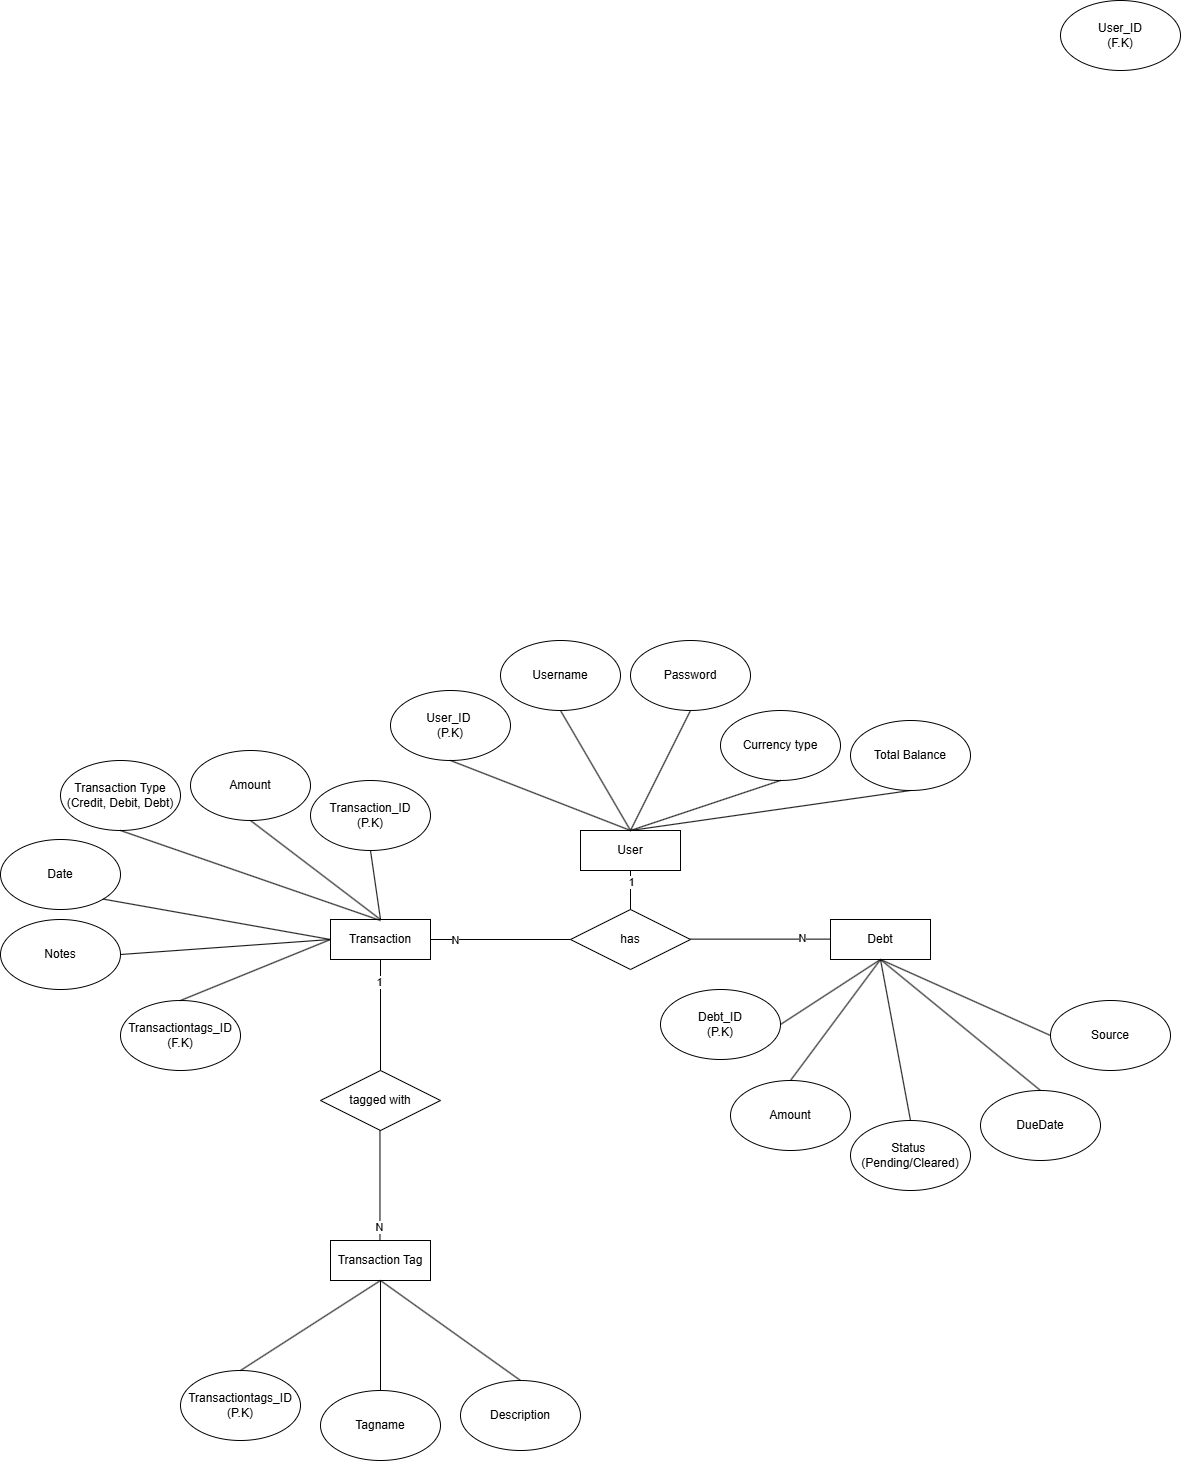

The diagram above was exported from draw.io. Its source (the exported page's mxGraphModel, read from the mxfile embedded in the PNG):
<mxGraphModel dx="2461" dy="1893" grid="1" gridSize="10" guides="1" tooltips="1" connect="1" arrows="1" fold="1" page="1" pageScale="1" pageWidth="850" pageHeight="1100" math="0" shadow="0">
  <root>
    <mxCell id="0" />
    <mxCell id="1" parent="0" />
    <mxCell id="XBjI4tOnw04sQGiv1Dp3-1" value="User" style="whiteSpace=wrap;html=1;align=center;" parent="1" vertex="1">
      <mxGeometry x="400" y="80" width="100" height="40" as="geometry" />
    </mxCell>
    <mxCell id="XBjI4tOnw04sQGiv1Dp3-6" value="Transaction" style="whiteSpace=wrap;html=1;align=center;" parent="1" vertex="1">
      <mxGeometry x="150" y="169" width="100" height="40" as="geometry" />
    </mxCell>
    <mxCell id="XBjI4tOnw04sQGiv1Dp3-7" value="" style="endArrow=none;html=1;rounded=0;entryX=0.5;entryY=1;entryDx=0;entryDy=0;" parent="1" target="XBjI4tOnw04sQGiv1Dp3-1" edge="1">
      <mxGeometry relative="1" as="geometry">
        <mxPoint x="450" y="160" as="sourcePoint" />
        <mxPoint x="440" y="140" as="targetPoint" />
      </mxGeometry>
    </mxCell>
    <mxCell id="XBjI4tOnw04sQGiv1Dp3-75" value="1" style="edgeLabel;html=1;align=center;verticalAlign=middle;resizable=0;points=[];" parent="XBjI4tOnw04sQGiv1Dp3-7" vertex="1" connectable="0">
      <mxGeometry x="0.4542" relative="1" as="geometry">
        <mxPoint as="offset" />
      </mxGeometry>
    </mxCell>
    <mxCell id="XBjI4tOnw04sQGiv1Dp3-8" value="has" style="shape=rhombus;perimeter=rhombusPerimeter;whiteSpace=wrap;html=1;align=center;" parent="1" vertex="1">
      <mxGeometry x="390" y="159" width="120" height="60" as="geometry" />
    </mxCell>
    <mxCell id="XBjI4tOnw04sQGiv1Dp3-9" value="" style="endArrow=none;html=1;rounded=0;entryX=0;entryY=0.5;entryDx=0;entryDy=0;exitX=1;exitY=0.5;exitDx=0;exitDy=0;" parent="1" source="XBjI4tOnw04sQGiv1Dp3-6" target="XBjI4tOnw04sQGiv1Dp3-8" edge="1">
      <mxGeometry relative="1" as="geometry">
        <mxPoint x="250" y="180.33" as="sourcePoint" />
        <mxPoint x="390" y="180" as="targetPoint" />
      </mxGeometry>
    </mxCell>
    <mxCell id="XBjI4tOnw04sQGiv1Dp3-76" value="N" style="edgeLabel;html=1;align=center;verticalAlign=middle;resizable=0;points=[];" parent="XBjI4tOnw04sQGiv1Dp3-9" vertex="1" connectable="0">
      <mxGeometry x="-0.6531" relative="1" as="geometry">
        <mxPoint as="offset" />
      </mxGeometry>
    </mxCell>
    <mxCell id="XBjI4tOnw04sQGiv1Dp3-10" value="Debt" style="whiteSpace=wrap;html=1;align=center;" parent="1" vertex="1">
      <mxGeometry x="650" y="169" width="100" height="40" as="geometry" />
    </mxCell>
    <mxCell id="XBjI4tOnw04sQGiv1Dp3-11" value="" style="endArrow=none;html=1;rounded=0;entryX=0;entryY=0.5;entryDx=0;entryDy=0;exitX=1;exitY=0.5;exitDx=0;exitDy=0;" parent="1" edge="1">
      <mxGeometry relative="1" as="geometry">
        <mxPoint x="510" y="188.62" as="sourcePoint" />
        <mxPoint x="650" y="188.62" as="targetPoint" />
      </mxGeometry>
    </mxCell>
    <mxCell id="XBjI4tOnw04sQGiv1Dp3-81" value="N" style="edgeLabel;html=1;align=center;verticalAlign=middle;resizable=0;points=[];" parent="XBjI4tOnw04sQGiv1Dp3-11" vertex="1" connectable="0">
      <mxGeometry x="0.5773" y="2" relative="1" as="geometry">
        <mxPoint as="offset" />
      </mxGeometry>
    </mxCell>
    <mxCell id="XBjI4tOnw04sQGiv1Dp3-16" value="" style="endArrow=none;html=1;rounded=0;exitX=0.5;exitY=1;exitDx=0;exitDy=0;" parent="1" source="XBjI4tOnw04sQGiv1Dp3-6" edge="1">
      <mxGeometry relative="1" as="geometry">
        <mxPoint x="190" y="310" as="sourcePoint" />
        <mxPoint x="200" y="320" as="targetPoint" />
      </mxGeometry>
    </mxCell>
    <mxCell id="XBjI4tOnw04sQGiv1Dp3-82" value="1" style="edgeLabel;html=1;align=center;verticalAlign=middle;resizable=0;points=[];" parent="XBjI4tOnw04sQGiv1Dp3-16" vertex="1" connectable="0">
      <mxGeometry x="-0.6093" y="-2" relative="1" as="geometry">
        <mxPoint as="offset" />
      </mxGeometry>
    </mxCell>
    <mxCell id="XBjI4tOnw04sQGiv1Dp3-17" value="tagged with" style="shape=rhombus;perimeter=rhombusPerimeter;whiteSpace=wrap;html=1;align=center;" parent="1" vertex="1">
      <mxGeometry x="140" y="320" width="120" height="60" as="geometry" />
    </mxCell>
    <mxCell id="XBjI4tOnw04sQGiv1Dp3-18" value="" style="endArrow=none;html=1;rounded=0;exitX=0.5;exitY=1;exitDx=0;exitDy=0;" parent="1" edge="1">
      <mxGeometry relative="1" as="geometry">
        <mxPoint x="199.47" y="380" as="sourcePoint" />
        <mxPoint x="199.47" y="491" as="targetPoint" />
      </mxGeometry>
    </mxCell>
    <mxCell id="XBjI4tOnw04sQGiv1Dp3-83" value="N" style="edgeLabel;html=1;align=center;verticalAlign=middle;resizable=0;points=[];" parent="XBjI4tOnw04sQGiv1Dp3-18" vertex="1" connectable="0">
      <mxGeometry x="0.7369" y="-1" relative="1" as="geometry">
        <mxPoint as="offset" />
      </mxGeometry>
    </mxCell>
    <mxCell id="XBjI4tOnw04sQGiv1Dp3-19" value="Transaction Tag" style="whiteSpace=wrap;html=1;align=center;" parent="1" vertex="1">
      <mxGeometry x="150" y="490" width="100" height="40" as="geometry" />
    </mxCell>
    <mxCell id="XBjI4tOnw04sQGiv1Dp3-21" value="Transaction Type&lt;div&gt;(Credit, Debit, Debt)&lt;/div&gt;" style="ellipse;whiteSpace=wrap;html=1;align=center;" parent="1" vertex="1">
      <mxGeometry x="-120" y="10" width="120" height="70" as="geometry" />
    </mxCell>
    <mxCell id="XBjI4tOnw04sQGiv1Dp3-28" value="Amount" style="ellipse;whiteSpace=wrap;html=1;align=center;" parent="1" vertex="1">
      <mxGeometry x="10" width="120" height="70" as="geometry" />
    </mxCell>
    <mxCell id="XBjI4tOnw04sQGiv1Dp3-29" value="&lt;div&gt;&lt;br&gt;&lt;/div&gt;Transaction_ID&lt;div&gt;(P.K)&lt;br&gt;&lt;div&gt;&lt;br&gt;&lt;/div&gt;&lt;/div&gt;" style="ellipse;whiteSpace=wrap;html=1;align=center;" parent="1" vertex="1">
      <mxGeometry x="130" y="30" width="120" height="70" as="geometry" />
    </mxCell>
    <mxCell id="XBjI4tOnw04sQGiv1Dp3-30" value="User_ID&amp;nbsp;&lt;div&gt;(P.K)&lt;/div&gt;" style="ellipse;whiteSpace=wrap;html=1;align=center;" parent="1" vertex="1">
      <mxGeometry x="210" y="-60" width="120" height="70" as="geometry" />
    </mxCell>
    <mxCell id="XBjI4tOnw04sQGiv1Dp3-31" value="Username" style="ellipse;whiteSpace=wrap;html=1;align=center;" parent="1" vertex="1">
      <mxGeometry x="320" y="-110" width="120" height="70" as="geometry" />
    </mxCell>
    <mxCell id="XBjI4tOnw04sQGiv1Dp3-32" value="Password" style="ellipse;whiteSpace=wrap;html=1;align=center;" parent="1" vertex="1">
      <mxGeometry x="450" y="-110" width="120" height="70" as="geometry" />
    </mxCell>
    <mxCell id="XBjI4tOnw04sQGiv1Dp3-33" value="Currency type" style="ellipse;whiteSpace=wrap;html=1;align=center;" parent="1" vertex="1">
      <mxGeometry x="540" y="-40" width="120" height="70" as="geometry" />
    </mxCell>
    <mxCell id="XBjI4tOnw04sQGiv1Dp3-34" value="Date" style="ellipse;whiteSpace=wrap;html=1;align=center;" parent="1" vertex="1">
      <mxGeometry x="-180" y="89" width="120" height="70" as="geometry" />
    </mxCell>
    <mxCell id="XBjI4tOnw04sQGiv1Dp3-35" value="Notes&lt;span style=&quot;color: rgba(0, 0, 0, 0); font-family: monospace; font-size: 0px; text-align: start; text-wrap-mode: nowrap;&quot;&gt;%3CmxGraphModel%3E%3Croot%3E%3CmxCell%20id%3D%220%22%2F%3E%3CmxCell%20id%3D%221%22%20parent%3D%220%22%2F%3E%3CmxCell%20id%3D%222%22%20value%3D%22Date%22%20style%3D%22ellipse%3BwhiteSpace%3Dwrap%3Bhtml%3D1%3Balign%3Dcenter%3B%22%20vertex%3D%221%22%20parent%3D%221%22%3E%3CmxGeometry%20x%3D%22-60%22%20y%3D%22169%22%20width%3D%22120%22%20height%3D%2270%22%20as%3D%22geometry%22%2F%3E%3C%2FmxCell%3E%3C%2Froot%3E%3C%2FmxGraphModel%3E&lt;/span&gt;" style="ellipse;whiteSpace=wrap;html=1;align=center;" parent="1" vertex="1">
      <mxGeometry x="-180" y="169" width="120" height="70" as="geometry" />
    </mxCell>
    <mxCell id="XBjI4tOnw04sQGiv1Dp3-37" value="Transactiontags_ID&lt;div&gt;(F.K)&lt;/div&gt;" style="ellipse;whiteSpace=wrap;html=1;align=center;" parent="1" vertex="1">
      <mxGeometry x="-60" y="250" width="120" height="70" as="geometry" />
    </mxCell>
    <mxCell id="XBjI4tOnw04sQGiv1Dp3-39" value="User_ID&lt;div&gt;(F.K)&lt;/div&gt;" style="ellipse;whiteSpace=wrap;html=1;align=center;" parent="1" vertex="1">
      <mxGeometry x="880" y="-750" width="120" height="70" as="geometry" />
    </mxCell>
    <mxCell id="XBjI4tOnw04sQGiv1Dp3-41" value="Transactiontags_ID&lt;div&gt;(P.K)&lt;/div&gt;" style="ellipse;whiteSpace=wrap;html=1;align=center;" parent="1" vertex="1">
      <mxGeometry y="620" width="120" height="70" as="geometry" />
    </mxCell>
    <mxCell id="XBjI4tOnw04sQGiv1Dp3-42" value="Tagname" style="ellipse;whiteSpace=wrap;html=1;align=center;" parent="1" vertex="1">
      <mxGeometry x="140" y="640" width="120" height="70" as="geometry" />
    </mxCell>
    <mxCell id="XBjI4tOnw04sQGiv1Dp3-43" value="Description" style="ellipse;whiteSpace=wrap;html=1;align=center;" parent="1" vertex="1">
      <mxGeometry x="280" y="630" width="120" height="70" as="geometry" />
    </mxCell>
    <mxCell id="XBjI4tOnw04sQGiv1Dp3-45" value="Debt_ID&lt;div&gt;(P.K)&lt;/div&gt;" style="ellipse;whiteSpace=wrap;html=1;align=center;" parent="1" vertex="1">
      <mxGeometry x="480" y="239" width="120" height="70" as="geometry" />
    </mxCell>
    <mxCell id="XBjI4tOnw04sQGiv1Dp3-46" value="Amount" style="ellipse;whiteSpace=wrap;html=1;align=center;" parent="1" vertex="1">
      <mxGeometry x="550" y="330" width="120" height="70" as="geometry" />
    </mxCell>
    <mxCell id="XBjI4tOnw04sQGiv1Dp3-47" value="DueDate" style="ellipse;whiteSpace=wrap;html=1;align=center;" parent="1" vertex="1">
      <mxGeometry x="800" y="340" width="120" height="70" as="geometry" />
    </mxCell>
    <mxCell id="XBjI4tOnw04sQGiv1Dp3-49" value="Source" style="ellipse;whiteSpace=wrap;html=1;align=center;" parent="1" vertex="1">
      <mxGeometry x="870" y="250" width="120" height="70" as="geometry" />
    </mxCell>
    <mxCell id="XBjI4tOnw04sQGiv1Dp3-50" value="Status&amp;nbsp;&lt;div&gt;(Pending/Cleared)&lt;/div&gt;" style="ellipse;whiteSpace=wrap;html=1;align=center;" parent="1" vertex="1">
      <mxGeometry x="670" y="370" width="120" height="70" as="geometry" />
    </mxCell>
    <mxCell id="XBjI4tOnw04sQGiv1Dp3-51" value="" style="endArrow=none;html=1;rounded=0;exitX=0.5;exitY=1;exitDx=0;exitDy=0;entryX=0.5;entryY=0;entryDx=0;entryDy=0;" parent="1" source="XBjI4tOnw04sQGiv1Dp3-29" target="XBjI4tOnw04sQGiv1Dp3-6" edge="1">
      <mxGeometry relative="1" as="geometry">
        <mxPoint x="78.33000000000001" y="130" as="sourcePoint" />
        <mxPoint x="78.33000000000001" y="241" as="targetPoint" />
      </mxGeometry>
    </mxCell>
    <mxCell id="XBjI4tOnw04sQGiv1Dp3-52" value="" style="endArrow=none;html=1;rounded=0;exitX=0.5;exitY=1;exitDx=0;exitDy=0;entryX=0.5;entryY=0;entryDx=0;entryDy=0;" parent="1" source="XBjI4tOnw04sQGiv1Dp3-28" target="XBjI4tOnw04sQGiv1Dp3-6" edge="1">
      <mxGeometry relative="1" as="geometry">
        <mxPoint x="240" y="120" as="sourcePoint" />
        <mxPoint x="210" y="179" as="targetPoint" />
      </mxGeometry>
    </mxCell>
    <mxCell id="XBjI4tOnw04sQGiv1Dp3-53" value="" style="endArrow=none;html=1;rounded=0;exitX=0.5;exitY=1;exitDx=0;exitDy=0;" parent="1" source="XBjI4tOnw04sQGiv1Dp3-21" edge="1">
      <mxGeometry relative="1" as="geometry">
        <mxPoint x="100" y="90" as="sourcePoint" />
        <mxPoint x="200" y="170" as="targetPoint" />
      </mxGeometry>
    </mxCell>
    <mxCell id="XBjI4tOnw04sQGiv1Dp3-54" value="" style="endArrow=none;html=1;rounded=0;exitX=1;exitY=1;exitDx=0;exitDy=0;entryX=0;entryY=0.5;entryDx=0;entryDy=0;" parent="1" source="XBjI4tOnw04sQGiv1Dp3-34" target="XBjI4tOnw04sQGiv1Dp3-6" edge="1">
      <mxGeometry relative="1" as="geometry">
        <mxPoint x="-50" y="90" as="sourcePoint" />
        <mxPoint x="210" y="180" as="targetPoint" />
      </mxGeometry>
    </mxCell>
    <mxCell id="XBjI4tOnw04sQGiv1Dp3-55" value="" style="endArrow=none;html=1;rounded=0;exitX=1;exitY=0.5;exitDx=0;exitDy=0;entryX=0;entryY=0.5;entryDx=0;entryDy=0;" parent="1" source="XBjI4tOnw04sQGiv1Dp3-35" target="XBjI4tOnw04sQGiv1Dp3-6" edge="1">
      <mxGeometry relative="1" as="geometry">
        <mxPoint x="-68" y="159" as="sourcePoint" />
        <mxPoint x="160" y="199" as="targetPoint" />
      </mxGeometry>
    </mxCell>
    <mxCell id="XBjI4tOnw04sQGiv1Dp3-57" value="" style="endArrow=none;html=1;rounded=0;exitX=0.5;exitY=0;exitDx=0;exitDy=0;entryX=0;entryY=0.5;entryDx=0;entryDy=0;" parent="1" source="XBjI4tOnw04sQGiv1Dp3-37" target="XBjI4tOnw04sQGiv1Dp3-6" edge="1">
      <mxGeometry relative="1" as="geometry">
        <mxPoint x="-60" y="260" as="sourcePoint" />
        <mxPoint x="160" y="199" as="targetPoint" />
      </mxGeometry>
    </mxCell>
    <mxCell id="XBjI4tOnw04sQGiv1Dp3-58" value="" style="endArrow=none;html=1;rounded=0;exitX=0.5;exitY=1;exitDx=0;exitDy=0;entryX=0.5;entryY=0;entryDx=0;entryDy=0;" parent="1" source="XBjI4tOnw04sQGiv1Dp3-30" target="XBjI4tOnw04sQGiv1Dp3-1" edge="1">
      <mxGeometry relative="1" as="geometry">
        <mxPoint x="200" y="110" as="sourcePoint" />
        <mxPoint x="210" y="179" as="targetPoint" />
      </mxGeometry>
    </mxCell>
    <mxCell id="XBjI4tOnw04sQGiv1Dp3-59" value="" style="endArrow=none;html=1;rounded=0;exitX=0.5;exitY=1;exitDx=0;exitDy=0;entryX=0.5;entryY=0;entryDx=0;entryDy=0;" parent="1" source="XBjI4tOnw04sQGiv1Dp3-31" target="XBjI4tOnw04sQGiv1Dp3-1" edge="1">
      <mxGeometry relative="1" as="geometry">
        <mxPoint x="280" y="20" as="sourcePoint" />
        <mxPoint x="460" y="90" as="targetPoint" />
      </mxGeometry>
    </mxCell>
    <mxCell id="XBjI4tOnw04sQGiv1Dp3-60" value="" style="endArrow=none;html=1;rounded=0;exitX=0.5;exitY=1;exitDx=0;exitDy=0;entryX=0.5;entryY=0;entryDx=0;entryDy=0;" parent="1" source="XBjI4tOnw04sQGiv1Dp3-32" target="XBjI4tOnw04sQGiv1Dp3-1" edge="1">
      <mxGeometry relative="1" as="geometry">
        <mxPoint x="390" y="-30" as="sourcePoint" />
        <mxPoint x="460" y="90" as="targetPoint" />
      </mxGeometry>
    </mxCell>
    <mxCell id="XBjI4tOnw04sQGiv1Dp3-61" value="" style="endArrow=none;html=1;rounded=0;exitX=0.5;exitY=1;exitDx=0;exitDy=0;entryX=0.5;entryY=0;entryDx=0;entryDy=0;" parent="1" source="XBjI4tOnw04sQGiv1Dp3-33" target="XBjI4tOnw04sQGiv1Dp3-1" edge="1">
      <mxGeometry relative="1" as="geometry">
        <mxPoint x="520" y="-30" as="sourcePoint" />
        <mxPoint x="460" y="90" as="targetPoint" />
      </mxGeometry>
    </mxCell>
    <mxCell id="XBjI4tOnw04sQGiv1Dp3-62" value="" style="endArrow=none;html=1;rounded=0;exitX=0.5;exitY=0;exitDx=0;exitDy=0;entryX=0.5;entryY=1;entryDx=0;entryDy=0;" parent="1" source="XBjI4tOnw04sQGiv1Dp3-41" target="XBjI4tOnw04sQGiv1Dp3-19" edge="1">
      <mxGeometry relative="1" as="geometry">
        <mxPoint x="110" y="550" as="sourcePoint" />
        <mxPoint x="290" y="620" as="targetPoint" />
      </mxGeometry>
    </mxCell>
    <mxCell id="XBjI4tOnw04sQGiv1Dp3-63" value="" style="endArrow=none;html=1;rounded=0;exitX=0.5;exitY=0;exitDx=0;exitDy=0;entryX=0.5;entryY=1;entryDx=0;entryDy=0;" parent="1" source="XBjI4tOnw04sQGiv1Dp3-42" target="XBjI4tOnw04sQGiv1Dp3-19" edge="1">
      <mxGeometry relative="1" as="geometry">
        <mxPoint x="110" y="605" as="sourcePoint" />
        <mxPoint x="210" y="540" as="targetPoint" />
      </mxGeometry>
    </mxCell>
    <mxCell id="XBjI4tOnw04sQGiv1Dp3-64" value="" style="endArrow=none;html=1;rounded=0;exitX=0.5;exitY=0;exitDx=0;exitDy=0;entryX=0.5;entryY=1;entryDx=0;entryDy=0;" parent="1" source="XBjI4tOnw04sQGiv1Dp3-43" target="XBjI4tOnw04sQGiv1Dp3-19" edge="1">
      <mxGeometry relative="1" as="geometry">
        <mxPoint x="150" y="650" as="sourcePoint" />
        <mxPoint x="210" y="540" as="targetPoint" />
      </mxGeometry>
    </mxCell>
    <mxCell id="XBjI4tOnw04sQGiv1Dp3-66" value="" style="endArrow=none;html=1;rounded=0;exitX=0.5;exitY=1;exitDx=0;exitDy=0;entryX=1;entryY=0.5;entryDx=0;entryDy=0;" parent="1" source="XBjI4tOnw04sQGiv1Dp3-10" target="XBjI4tOnw04sQGiv1Dp3-45" edge="1">
      <mxGeometry relative="1" as="geometry">
        <mxPoint x="610" y="40" as="sourcePoint" />
        <mxPoint x="460" y="90" as="targetPoint" />
      </mxGeometry>
    </mxCell>
    <mxCell id="XBjI4tOnw04sQGiv1Dp3-67" value="" style="endArrow=none;html=1;rounded=0;exitX=0.5;exitY=1;exitDx=0;exitDy=0;entryX=0.5;entryY=0;entryDx=0;entryDy=0;" parent="1" source="XBjI4tOnw04sQGiv1Dp3-10" target="XBjI4tOnw04sQGiv1Dp3-46" edge="1">
      <mxGeometry relative="1" as="geometry">
        <mxPoint x="710" y="219" as="sourcePoint" />
        <mxPoint x="610" y="284" as="targetPoint" />
      </mxGeometry>
    </mxCell>
    <mxCell id="XBjI4tOnw04sQGiv1Dp3-69" value="" style="endArrow=none;html=1;rounded=0;exitX=0.5;exitY=1;exitDx=0;exitDy=0;entryX=0.5;entryY=0;entryDx=0;entryDy=0;" parent="1" source="XBjI4tOnw04sQGiv1Dp3-10" target="XBjI4tOnw04sQGiv1Dp3-50" edge="1">
      <mxGeometry relative="1" as="geometry">
        <mxPoint x="710" y="219" as="sourcePoint" />
        <mxPoint x="700" y="380" as="targetPoint" />
      </mxGeometry>
    </mxCell>
    <mxCell id="XBjI4tOnw04sQGiv1Dp3-70" value="" style="endArrow=none;html=1;rounded=0;exitX=0.5;exitY=1;exitDx=0;exitDy=0;entryX=0.5;entryY=0;entryDx=0;entryDy=0;" parent="1" source="XBjI4tOnw04sQGiv1Dp3-10" target="XBjI4tOnw04sQGiv1Dp3-47" edge="1">
      <mxGeometry relative="1" as="geometry">
        <mxPoint x="710" y="219" as="sourcePoint" />
        <mxPoint x="829" y="380" as="targetPoint" />
      </mxGeometry>
    </mxCell>
    <mxCell id="XBjI4tOnw04sQGiv1Dp3-71" value="" style="endArrow=none;html=1;rounded=0;exitX=0.5;exitY=1;exitDx=0;exitDy=0;entryX=0;entryY=0.5;entryDx=0;entryDy=0;" parent="1" source="XBjI4tOnw04sQGiv1Dp3-10" target="XBjI4tOnw04sQGiv1Dp3-49" edge="1">
      <mxGeometry relative="1" as="geometry">
        <mxPoint x="710" y="219" as="sourcePoint" />
        <mxPoint x="900" y="320" as="targetPoint" />
      </mxGeometry>
    </mxCell>
    <mxCell id="UpwmDMJ8AGfuMGLiwjoa-1" value="Total Balance" style="ellipse;whiteSpace=wrap;html=1;align=center;" vertex="1" parent="1">
      <mxGeometry x="670" y="-30" width="120" height="70" as="geometry" />
    </mxCell>
    <mxCell id="UpwmDMJ8AGfuMGLiwjoa-2" value="" style="endArrow=none;html=1;rounded=0;exitX=0.5;exitY=1;exitDx=0;exitDy=0;" edge="1" parent="1" source="UpwmDMJ8AGfuMGLiwjoa-1">
      <mxGeometry relative="1" as="geometry">
        <mxPoint x="610" y="40" as="sourcePoint" />
        <mxPoint x="450" y="80" as="targetPoint" />
      </mxGeometry>
    </mxCell>
  </root>
</mxGraphModel>